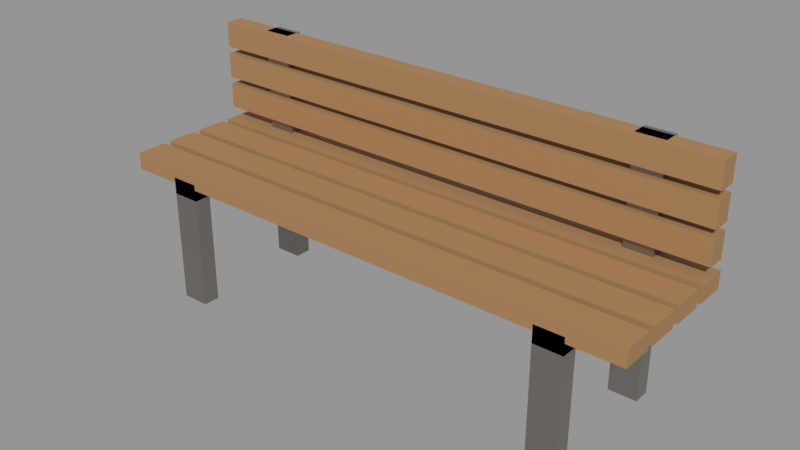 # Source: bench.blend  (saved by Blender 5.2.45; exported with 4.5.12 LTS)
import bpy
from mathutils import Matrix  # noqa: F401  (used for matrix-valued properties, if any)

bpy.ops.wm.read_factory_settings(use_empty=True)
scene = bpy.context.scene
scene.name = 'Scene'

# ---- materials (node trees are filled in below, after node groups)
mat_m_metal = bpy.data.materials.new('M_Metal')
mat_m_timber = bpy.data.materials.new('M_Timber')

# ---- material node trees
mat_m_metal.use_nodes = True; mat_m_metal.node_tree.nodes.clear()
_N = mat_m_metal.node_tree.nodes; _L = mat_m_metal.node_tree.links
n0 = _N.new('ShaderNodeBsdfPrincipled'); n0.name = 'Principled BSDF'; n0.location = (-200, 100)
n0.inputs[0].default_value = (0.3325, 0.314, 0.2789, 1.0)
n0.inputs[1].default_value = 0.85
n0.inputs[2].default_value = 0.33
n0.inputs[10].default_value = 0.005
n1 = _N.new('ShaderNodeOutputMaterial'); n1.name = 'Material Output'; n1.location = (200, 100)
_L.new(n0.outputs[0], n1.inputs[0])
n1.is_active_output = True
mat_m_timber.use_nodes = True; mat_m_timber.node_tree.nodes.clear()
_N = mat_m_timber.node_tree.nodes; _L = mat_m_timber.node_tree.links
n0 = _N.new('ShaderNodeBsdfPrincipled'); n0.name = 'Principled BSDF'; n0.location = (-200, 100)
n0.inputs[0].default_value = (0.3813, 0.2086, 0.08866, 1.0)
n0.inputs[2].default_value = 0.74
n0.inputs[10].default_value = 0.005
n1 = _N.new('ShaderNodeOutputMaterial'); n1.name = 'Material Output'; n1.location = (200, 100)
_L.new(n0.outputs[0], n1.inputs[0])
n1.is_active_output = True

# ---- meshes
me_sm_env_bench = bpy.data.meshes.new('SM_ENV_bench')
me_sm_env_bench.from_pydata([(-0.77, -0.2, 0.0), (-0.77, -0.26, 0.0), (-0.77, -0.26, 0.44), (-0.77, -0.2, 0.44), (-0.67, -0.26, 0.0), (-0.67, -0.2, 0.0), (-0.67, -0.2, 0.44), (-0.67, -0.26, 0.44), (-0.77, 0.26, 0.0), (-0.77, 0.2, 0.0), (-0.77, 0.2, 0.86), (-0.77, 0.26, 0.86), (-0.67, 0.2, 0.0), (-0.67, 0.26, 0.0), (-0.67, 0.26, 0.86), (-0.67, 0.2, 0.86), (-0.77, 0.26, 0.4), (-0.77, -0.26, 0.4), (-0.77, -0.26, 0.46), (-0.77, 0.26, 0.46), (-0.67, -0.26, 0.4), (-0.67, 0.26, 0.4), (-0.67, 0.26, 0.46), (-0.67, -0.26, 0.46), (0.67, -0.2, 0.0), (0.67, -0.26, 0.0), (0.67, -0.26, 0.44), (0.67, -0.2, 0.44), (0.77, -0.26, 0.0), (0.77, -0.2, 0.0), (0.77, -0.2, 0.44), (0.77, -0.26, 0.44), (0.67, 0.26, 0.0), (0.67, 0.2, 0.0), (0.67, 0.2, 0.86), (0.67, 0.26, 0.86), (0.77, 0.2, 0.0), (0.77, 0.26, 0.0), (0.77, 0.26, 0.86), (0.77, 0.2, 0.86), (0.67, 0.26, 0.4), (0.67, -0.26, 0.4), (0.67, -0.26, 0.46), (0.67, 0.26, 0.46), (0.77, -0.26, 0.4), (0.77, 0.26, 0.4), (0.77, 0.26, 0.46), (0.77, -0.26, 0.46), (-0.95, -0.15, 0.44), (-0.95, -0.26, 0.44), (-0.95, -0.26, 0.5), (-0.95, -0.15, 0.5), (0.95, -0.26, 0.44), (0.95, -0.15, 0.44), (0.95, -0.15, 0.5), (0.95, -0.26, 0.5), (-0.95, -0.015, 0.44), (-0.95, -0.125, 0.44), (-0.95, -0.125, 0.5), (-0.95, -0.015, 0.5), (0.95, -0.125, 0.44), (0.95, -0.015, 0.44), (0.95, -0.015, 0.5), (0.95, -0.125, 0.5), (-0.95, 0.12, 0.44), (-0.95, 0.01, 0.44), (-0.95, 0.01, 0.5), (-0.95, 0.12, 0.5), (0.95, 0.01, 0.44), (0.95, 0.12, 0.44), (0.95, 0.12, 0.5), (0.95, 0.01, 0.5), (-0.95, 0.255, 0.44), (-0.95, 0.145, 0.44), (-0.95, 0.145, 0.5), (-0.95, 0.255, 0.5), (0.95, 0.145, 0.44), (0.95, 0.255, 0.44), (0.95, 0.255, 0.5), (0.95, 0.145, 0.5), (-0.95, 0.245, 0.54), (-0.95, 0.18, 0.54), (-0.95, 0.18, 0.63), (-0.95, 0.245, 0.63), (0.95, 0.18, 0.54), (0.95, 0.245, 0.54), (0.95, 0.245, 0.63), (0.95, 0.18, 0.63), (-0.95, 0.245, 0.655), (-0.95, 0.18, 0.655), (-0.95, 0.18, 0.745), (-0.95, 0.245, 0.745), (0.95, 0.18, 0.655), (0.95, 0.245, 0.655), (0.95, 0.245, 0.745), (0.95, 0.18, 0.745), (-0.95, 0.245, 0.77), (-0.95, 0.18, 0.77), (-0.95, 0.18, 0.86), (-0.95, 0.245, 0.86), (0.95, 0.18, 0.77), (0.95, 0.245, 0.77), (0.95, 0.245, 0.86), (0.95, 0.18, 0.86)], [], [(0, 1, 2, 3), (4, 5, 6, 7), (1, 4, 7, 2), (5, 0, 3, 6), (0, 5, 4, 1), (2, 7, 6, 3), (8, 9, 10, 11), (12, 13, 14, 15), (9, 12, 15, 10), (13, 8, 11, 14), (8, 13, 12, 9), (10, 15, 14, 11), (16, 17, 18, 19), (20, 21, 22, 23), (17, 20, 23, 18), (21, 16, 19, 22), (16, 21, 20, 17), (18, 23, 22, 19), (24, 25, 26, 27), (28, 29, 30, 31), (25, 28, 31, 26), (29, 24, 27, 30), (24, 29, 28, 25), (26, 31, 30, 27), (32, 33, 34, 35), (36, 37, 38, 39), (33, 36, 39, 34), (37, 32, 35, 38), (32, 37, 36, 33), (34, 39, 38, 35), (40, 41, 42, 43), (44, 45, 46, 47), (41, 44, 47, 42), (45, 40, 43, 46), (40, 45, 44, 41), (42, 47, 46, 43), (48, 49, 50, 51), (52, 53, 54, 55), (49, 52, 55, 50), (53, 48, 51, 54), (48, 53, 52, 49), (50, 55, 54, 51), (56, 57, 58, 59), (60, 61, 62, 63), (57, 60, 63, 58), (61, 56, 59, 62), (56, 61, 60, 57), (58, 63, 62, 59), (64, 65, 66, 67), (68, 69, 70, 71), (65, 68, 71, 66), (69, 64, 67, 70), (64, 69, 68, 65), (66, 71, 70, 67), (72, 73, 74, 75), (76, 77, 78, 79), (73, 76, 79, 74), (77, 72, 75, 78), (72, 77, 76, 73), (74, 79, 78, 75), (80, 81, 82, 83), (84, 85, 86, 87), (81, 84, 87, 82), (85, 80, 83, 86), (80, 85, 84, 81), (82, 87, 86, 83), (88, 89, 90, 91), (92, 93, 94, 95), (89, 92, 95, 90), (93, 88, 91, 94), (88, 93, 92, 89), (90, 95, 94, 91), (96, 97, 98, 99), (100, 101, 102, 103), (97, 100, 103, 98), (101, 96, 99, 102), (96, 101, 100, 97), (98, 103, 102, 99)])
me_sm_env_bench.polygons.foreach_set('material_index', [0, 0, 0, 0, 0, 0, 0, 0, 0, 0, 0, 0, 0, 0, 0, 0, 0, 0, 0, 0, 0, 0, 0, 0, 0, 0, 0, 0, 0, 0, 0, 0, 0, 0, 0, 0, 1, 1, 1, 1, 1, 1, 1, 1, 1, 1, 1, 1, 1, 1, 1, 1, 1, 1, 1, 1, 1, 1, 1, 1, 1, 1, 1, 1, 1, 1, 1, 1, 1, 1, 1, 1, 1, 1, 1, 1, 1, 1])
_uv = me_sm_env_bench.uv_layers.new(name='UVMap')
_uv.uv.foreach_set('vector', [-0.2, 0.0, -0.26, 0.0, -0.26, 0.44, -0.2, 0.44, -0.26, 0.0, -0.2, 0.0, -0.2, 0.44, -0.26, 0.44, -0.77, 0.0, -0.67, 0.0, -0.67, 0.44, -0.77, 0.44, -0.67, 0.0, -0.77, 0.0, -0.77, 0.44, -0.67, 0.44, -0.77, -0.2, -0.67, -0.2, -0.67, -0.26, -0.77, -0.26, -0.77, -0.26, -0.67, -0.26, -0.67, -0.2, -0.77, -0.2, 0.26, 0.0, 0.2, 0.0, 0.2, 0.86, 0.26, 0.86, 0.2, 0.0, 0.26, 0.0, 0.26, 0.86, 0.2, 0.86, -0.77, 0.0, -0.67, 0.0, -0.67, 0.86, -0.77, 0.86, -0.67, 0.0, -0.77, 0.0, -0.77, 0.86, -0.67, 0.86, -0.77, 0.26, -0.67, 0.26, -0.67, 0.2, -0.77, 0.2, -0.77, 0.2, -0.67, 0.2, -0.67, 0.26, -0.77, 0.26, 0.26, 0.4, -0.26, 0.4, -0.26, 0.46, 0.26, 0.46, -0.26, 0.4, 0.26, 0.4, 0.26, 0.46, -0.26, 0.46, -0.77, 0.4, -0.67, 0.4, -0.67, 0.46, -0.77, 0.46, -0.67, 0.4, -0.77, 0.4, -0.77, 0.46, -0.67, 0.46, -0.77, 0.26, -0.67, 0.26, -0.67, -0.26, -0.77, -0.26, -0.77, -0.26, -0.67, -0.26, -0.67, 0.26, -0.77, 0.26, -0.2, 0.0, -0.26, 0.0, -0.26, 0.44, -0.2, 0.44, -0.26, 0.0, -0.2, 0.0, -0.2, 0.44, -0.26, 0.44, 0.67, 0.0, 0.77, 0.0, 0.77, 0.44, 0.67, 0.44, 0.77, 0.0, 0.67, 0.0, 0.67, 0.44, 0.77, 0.44, 0.67, -0.2, 0.77, -0.2, 0.77, -0.26, 0.67, -0.26, 0.67, -0.26, 0.77, -0.26, 0.77, -0.2, 0.67, -0.2, 0.26, 0.0, 0.2, 0.0, 0.2, 0.86, 0.26, 0.86, 0.2, 0.0, 0.26, 0.0, 0.26, 0.86, 0.2, 0.86, 0.67, 0.0, 0.77, 0.0, 0.77, 0.86, 0.67, 0.86, 0.77, 0.0, 0.67, 0.0, 0.67, 0.86, 0.77, 0.86, 0.67, 0.26, 0.77, 0.26, 0.77, 0.2, 0.67, 0.2, 0.67, 0.2, 0.77, 0.2, 0.77, 0.26, 0.67, 0.26, 0.26, 0.4, -0.26, 0.4, -0.26, 0.46, 0.26, 0.46, -0.26, 0.4, 0.26, 0.4, 0.26, 0.46, -0.26, 0.46, 0.67, 0.4, 0.77, 0.4, 0.77, 0.46, 0.67, 0.46, 0.77, 0.4, 0.67, 0.4, 0.67, 0.46, 0.77, 0.46, 0.67, 0.26, 0.77, 0.26, 0.77, -0.26, 0.67, -0.26, 0.67, -0.26, 0.77, -0.26, 0.77, 0.26, 0.67, 0.26, -0.15, 0.44, -0.26, 0.44, -0.26, 0.5, -0.15, 0.5, -0.26, 0.44, -0.15, 0.44, -0.15, 0.5, -0.26, 0.5, -0.95, 0.44, 0.95, 0.44, 0.95, 0.5, -0.95, 0.5, 0.95, 0.44, -0.95, 0.44, -0.95, 0.5, 0.95, 0.5, -0.95, -0.15, 0.95, -0.15, 0.95, -0.26, -0.95, -0.26, -0.95, -0.26, 0.95, -0.26, 0.95, -0.15, -0.95, -0.15, -0.015, 0.44, -0.125, 0.44, -0.125, 0.5, -0.015, 0.5, -0.125, 0.44, -0.015, 0.44, -0.015, 0.5, -0.125, 0.5, -0.95, 0.44, 0.95, 0.44, 0.95, 0.5, -0.95, 0.5, 0.95, 0.44, -0.95, 0.44, -0.95, 0.5, 0.95, 0.5, -0.95, -0.015, 0.95, -0.015, 0.95, -0.125, -0.95, -0.125, -0.95, -0.125, 0.95, -0.125, 0.95, -0.015, -0.95, -0.015, 0.12, 0.44, 0.01, 0.44, 0.01, 0.5, 0.12, 0.5, 0.01, 0.44, 0.12, 0.44, 0.12, 0.5, 0.01, 0.5, -0.95, 0.44, 0.95, 0.44, 0.95, 0.5, -0.95, 0.5, 0.95, 0.44, -0.95, 0.44, -0.95, 0.5, 0.95, 0.5, -0.95, 0.12, 0.95, 0.12, 0.95, 0.01, -0.95, 0.01, -0.95, 0.01, 0.95, 0.01, 0.95, 0.12, -0.95, 0.12, 0.255, 0.44, 0.145, 0.44, 0.145, 0.5, 0.255, 0.5, 0.145, 0.44, 0.255, 0.44, 0.255, 0.5, 0.145, 0.5, -0.95, 0.44, 0.95, 0.44, 0.95, 0.5, -0.95, 0.5, 0.95, 0.44, -0.95, 0.44, -0.95, 0.5, 0.95, 0.5, -0.95, 0.255, 0.95, 0.255, 0.95, 0.145, -0.95, 0.145, -0.95, 0.145, 0.95, 0.145, 0.95, 0.255, -0.95, 0.255, 0.245, 0.54, 0.18, 0.54, 0.18, 0.63, 0.245, 0.63, 0.18, 0.54, 0.245, 0.54, 0.245, 0.63, 0.18, 0.63, -0.95, 0.54, 0.95, 0.54, 0.95, 0.63, -0.95, 0.63, 0.95, 0.54, -0.95, 0.54, -0.95, 0.63, 0.95, 0.63, -0.95, 0.245, 0.95, 0.245, 0.95, 0.18, -0.95, 0.18, -0.95, 0.18, 0.95, 0.18, 0.95, 0.245, -0.95, 0.245, 0.245, 0.655, 0.18, 0.655, 0.18, 0.745, 0.245, 0.745, 0.18, 0.655, 0.245, 0.655, 0.245, 0.745, 0.18, 0.745, -0.95, 0.655, 0.95, 0.655, 0.95, 0.745, -0.95, 0.745, 0.95, 0.655, -0.95, 0.655, -0.95, 0.745, 0.95, 0.745, -0.95, 0.245, 0.95, 0.245, 0.95, 0.18, -0.95, 0.18, -0.95, 0.18, 0.95, 0.18, 0.95, 0.245, -0.95, 0.245, 0.245, 0.77, 0.18, 0.77, 0.18, 0.86, 0.245, 0.86, 0.18, 0.77, 0.245, 0.77, 0.245, 0.86, 0.18, 0.86, -0.95, 0.77, 0.95, 0.77, 0.95, 0.86, -0.95, 0.86, 0.95, 0.77, -0.95, 0.77, -0.95, 0.86, 0.95, 0.86, -0.95, 0.245, 0.95, 0.245, 0.95, 0.18, -0.95, 0.18, -0.95, 0.18, 0.95, 0.18, 0.95, 0.245, -0.95, 0.245])
me_sm_env_bench.materials.append(mat_m_metal)
me_sm_env_bench.materials.append(mat_m_timber)
me_sm_env_bench.update()

# ---- objects
ob_sm_env_bench = bpy.data.objects.new('SM_ENV_bench', me_sm_env_bench)

# ---- transforms, parenting, visibility, modifiers, constraints
ob_sm_env_bench.location = (0.0, 0.0, 0.0)

# ---- collection membership
scene.collection.objects.link(ob_sm_env_bench)

# ---- scene / render settings (as saved in the file)
scene.frame_start = 1; scene.frame_end = 250; scene.frame_set(1)
scene.render.engine = 'BLENDER_EEVEE_NEXT'
scene.render.image_settings.color_mode = 'RGB'
scene.render.image_settings.compression = 90
scene.render.resolution_x = 1600
scene.render.resolution_y = 900
scene.render.bake_bias = 0.0
scene.render.bake_samples = 0
scene.render.compositor_device = 'GPU'
scene.eevee.gi_irradiance_pool_size = '256'
scene.eevee.use_volume_custom_range = False
scene.eevee.fast_gi_thickness_near = 0.1
scene.eevee.fast_gi_thickness_far = 0.0
scene.eevee.shadow_pool_size = '1024'
scene.eevee.ray_tracing_options.screen_trace_thickness = 0.1
scene.eevee.use_raytracing = True
scene.view_settings.view_transform = 'Standard'
bpy.context.view_layer.update()

# ---- added for rendering (the .blend has no active camera and no usable light): camera, sun + grey world if the file has none
cam_auto = bpy.data.cameras.new('AutoCamera')
cam_auto.lens = 50.0
cam_auto.sensor_width = 36.0
cam_auto.clip_end = 1000.0
ob_auto_camera = bpy.data.objects.new('AutoCamera', cam_auto)
scene.collection.objects.link(ob_auto_camera)
ob_auto_camera.location = (1.98869, -2.38643, 2.02096)
ob_auto_camera.rotation_euler = (1.09748, -7.21219e-08, 0.694738)
scene.camera = ob_auto_camera
light_auto_sun = bpy.data.lights.new('AutoSun', 'SUN')
light_auto_sun.energy = 3.0
light_auto_sun.angle = 0.0523599
ob_auto_sun = bpy.data.objects.new('AutoSun', light_auto_sun)
scene.collection.objects.link(ob_auto_sun)
ob_auto_sun.rotation_euler = (0.872665, 0.174533, 0.523599)
if scene.world is None:
    world_auto = bpy.data.worlds.new('AutoWorld')
    world_auto.color = (0.3, 0.3, 0.3)
    scene.world = world_auto
bpy.context.view_layer.update()
